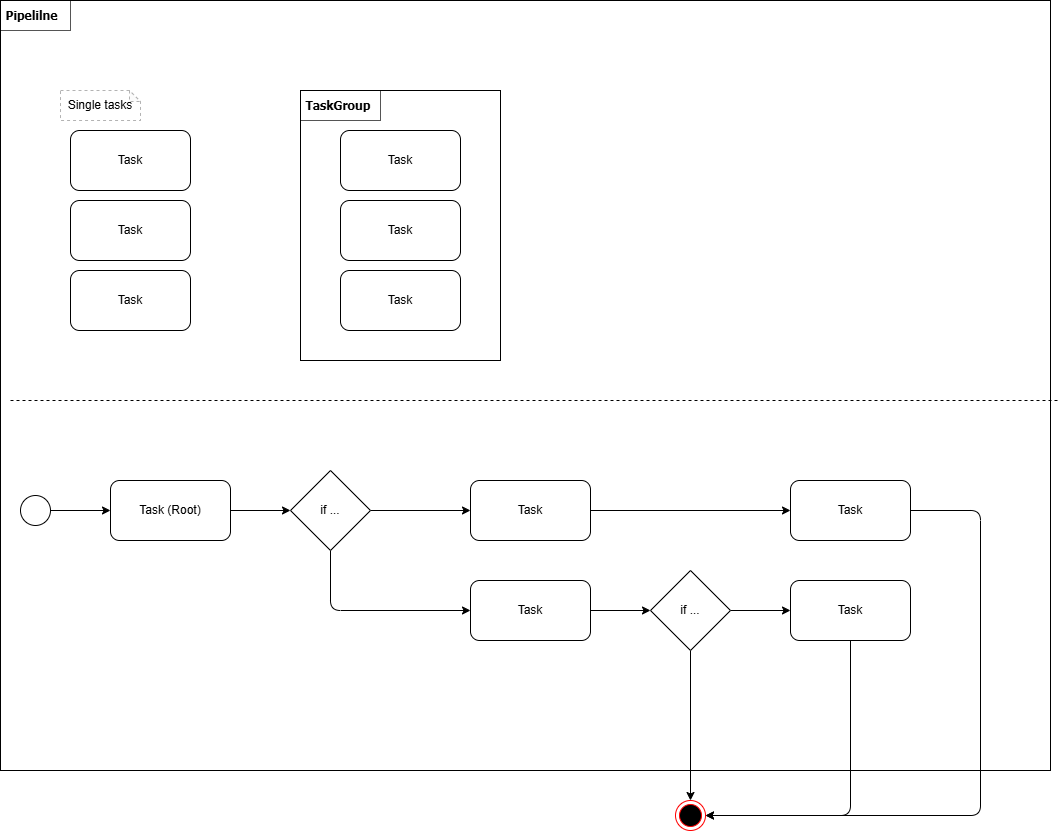

The diagram above was exported from draw.io. Its source (the exported page's mxGraphModel, read from the mxfile embedded in the PNG):
<mxGraphModel dx="1726" dy="971" grid="1" gridSize="10" guides="1" tooltips="1" connect="1" arrows="1" fold="1" page="1" pageScale="1" pageWidth="850" pageHeight="1100" math="0" shadow="0">
  <root>
    <mxCell id="0" />
    <mxCell id="1" parent="0" />
    <mxCell id="2" value="" style="rounded=0;whiteSpace=wrap;html=1;" parent="1" vertex="1">
      <mxGeometry x="40" y="40" width="1050" height="770" as="geometry" />
    </mxCell>
    <mxCell id="3" value="&lt;font face=&quot;Tahoma&quot;&gt;&lt;b&gt;&amp;nbsp;Pipelilne&lt;/b&gt;&lt;/font&gt;" style="text;html=1;align=left;verticalAlign=middle;whiteSpace=wrap;rounded=0;labelPadding=0;snapToPoint=1;autosize=0;fixedWidth=0;resizeWidth=1;direction=east;noLabel=0;strokeColor=default;strokeWidth=0.5;" parent="1" vertex="1">
      <mxGeometry x="40" y="40" width="70" height="30" as="geometry" />
    </mxCell>
    <mxCell id="5" value="Task" style="rounded=1;whiteSpace=wrap;html=1;" parent="1" vertex="1">
      <mxGeometry x="110" y="170" width="120" height="60" as="geometry" />
    </mxCell>
    <mxCell id="6" value="Task" style="rounded=1;whiteSpace=wrap;html=1;" parent="1" vertex="1">
      <mxGeometry x="110" y="240" width="120" height="60" as="geometry" />
    </mxCell>
    <mxCell id="7" value="Task" style="rounded=1;whiteSpace=wrap;html=1;" parent="1" vertex="1">
      <mxGeometry x="110" y="310" width="120" height="60" as="geometry" />
    </mxCell>
    <mxCell id="8" value="" style="rounded=0;whiteSpace=wrap;html=1;" parent="1" vertex="1">
      <mxGeometry x="340" y="130" width="200" height="270" as="geometry" />
    </mxCell>
    <mxCell id="9" value="Task" style="rounded=1;whiteSpace=wrap;html=1;" parent="1" vertex="1">
      <mxGeometry x="380" y="170" width="120" height="60" as="geometry" />
    </mxCell>
    <mxCell id="10" value="Task" style="rounded=1;whiteSpace=wrap;html=1;" parent="1" vertex="1">
      <mxGeometry x="380" y="240" width="120" height="60" as="geometry" />
    </mxCell>
    <mxCell id="11" value="Task" style="rounded=1;whiteSpace=wrap;html=1;" parent="1" vertex="1">
      <mxGeometry x="380" y="310" width="120" height="60" as="geometry" />
    </mxCell>
    <mxCell id="12" value="&lt;font face=&quot;Tahoma&quot;&gt;&lt;b&gt;&amp;nbsp;TaskGroup&lt;/b&gt;&lt;/font&gt;" style="text;html=1;align=left;verticalAlign=middle;whiteSpace=wrap;rounded=0;labelPadding=0;snapToPoint=1;autosize=0;fixedWidth=0;resizeWidth=1;direction=east;noLabel=0;strokeColor=default;strokeWidth=0.5;" parent="1" vertex="1">
      <mxGeometry x="340" y="130" width="80" height="30" as="geometry" />
    </mxCell>
    <mxCell id="13" value="Single tasks" style="shape=note;whiteSpace=wrap;html=1;backgroundOutline=1;darkOpacity=0.05;size=11;opacity=30;dashed=1;" parent="1" vertex="1">
      <mxGeometry x="100" y="130" width="80" height="30" as="geometry" />
    </mxCell>
    <mxCell id="14" value="" style="endArrow=none;html=1;exitX=0;exitY=0.75;exitDx=0;exitDy=0;entryX=1;entryY=0.75;entryDx=0;entryDy=0;dashed=1;" parent="1" edge="1">
      <mxGeometry width="50" height="50" relative="1" as="geometry">
        <mxPoint x="50" y="440" as="sourcePoint" />
        <mxPoint x="1100" y="440" as="targetPoint" />
      </mxGeometry>
    </mxCell>
    <mxCell id="17" style="edgeStyle=none;html=1;" parent="1" source="15" target="16" edge="1">
      <mxGeometry relative="1" as="geometry" />
    </mxCell>
    <mxCell id="15" value="Task (Root)" style="rounded=1;whiteSpace=wrap;html=1;" parent="1" vertex="1">
      <mxGeometry x="150" y="520" width="120" height="60" as="geometry" />
    </mxCell>
    <mxCell id="20" style="edgeStyle=none;html=1;entryX=0;entryY=0.5;entryDx=0;entryDy=0;" parent="1" source="16" target="18" edge="1">
      <mxGeometry relative="1" as="geometry" />
    </mxCell>
    <mxCell id="21" style="edgeStyle=none;html=1;entryX=0;entryY=0.5;entryDx=0;entryDy=0;" parent="1" source="16" target="19" edge="1">
      <mxGeometry relative="1" as="geometry">
        <Array as="points">
          <mxPoint x="370" y="650" />
        </Array>
      </mxGeometry>
    </mxCell>
    <mxCell id="16" value="if ..." style="rhombus;whiteSpace=wrap;html=1;" parent="1" vertex="1">
      <mxGeometry x="330" y="510" width="80" height="80" as="geometry" />
    </mxCell>
    <mxCell id="32" style="edgeStyle=none;html=1;" parent="1" source="18" target="31" edge="1">
      <mxGeometry relative="1" as="geometry" />
    </mxCell>
    <mxCell id="18" value="Task" style="rounded=1;whiteSpace=wrap;html=1;" parent="1" vertex="1">
      <mxGeometry x="510" y="520" width="120" height="60" as="geometry" />
    </mxCell>
    <mxCell id="23" style="edgeStyle=none;html=1;entryX=0;entryY=0.5;entryDx=0;entryDy=0;" parent="1" source="19" target="22" edge="1">
      <mxGeometry relative="1" as="geometry" />
    </mxCell>
    <mxCell id="19" value="Task" style="rounded=1;whiteSpace=wrap;html=1;" parent="1" vertex="1">
      <mxGeometry x="510" y="620" width="120" height="60" as="geometry" />
    </mxCell>
    <mxCell id="28" style="edgeStyle=none;html=1;entryX=0.5;entryY=0;entryDx=0;entryDy=0;" parent="1" source="22" target="27" edge="1">
      <mxGeometry relative="1" as="geometry" />
    </mxCell>
    <mxCell id="30" style="edgeStyle=none;html=1;" parent="1" source="22" target="29" edge="1">
      <mxGeometry relative="1" as="geometry" />
    </mxCell>
    <mxCell id="22" value="if ..." style="rhombus;whiteSpace=wrap;html=1;" parent="1" vertex="1">
      <mxGeometry x="690" y="610" width="80" height="80" as="geometry" />
    </mxCell>
    <mxCell id="25" style="edgeStyle=none;html=1;" parent="1" source="24" target="15" edge="1">
      <mxGeometry relative="1" as="geometry" />
    </mxCell>
    <mxCell id="24" value="" style="ellipse;whiteSpace=wrap;html=1;" parent="1" vertex="1">
      <mxGeometry x="60" y="535" width="30" height="30" as="geometry" />
    </mxCell>
    <mxCell id="27" value="" style="ellipse;html=1;shape=endState;fillColor=#000000;strokeColor=#ff0000;" parent="1" vertex="1">
      <mxGeometry x="715" y="840" width="30" height="30" as="geometry" />
    </mxCell>
    <mxCell id="33" style="edgeStyle=none;html=1;entryX=1;entryY=0.5;entryDx=0;entryDy=0;" parent="1" source="29" target="27" edge="1">
      <mxGeometry relative="1" as="geometry">
        <Array as="points">
          <mxPoint x="890" y="855" />
        </Array>
      </mxGeometry>
    </mxCell>
    <mxCell id="29" value="Task" style="rounded=1;whiteSpace=wrap;html=1;" parent="1" vertex="1">
      <mxGeometry x="830" y="620" width="120" height="60" as="geometry" />
    </mxCell>
    <mxCell id="34" style="edgeStyle=none;html=1;entryX=1;entryY=0.5;entryDx=0;entryDy=0;" parent="1" source="31" target="27" edge="1">
      <mxGeometry relative="1" as="geometry">
        <Array as="points">
          <mxPoint x="1020" y="550" />
          <mxPoint x="1020" y="855" />
        </Array>
      </mxGeometry>
    </mxCell>
    <mxCell id="31" value="Task" style="rounded=1;whiteSpace=wrap;html=1;" parent="1" vertex="1">
      <mxGeometry x="830" y="520" width="120" height="60" as="geometry" />
    </mxCell>
  </root>
</mxGraphModel>